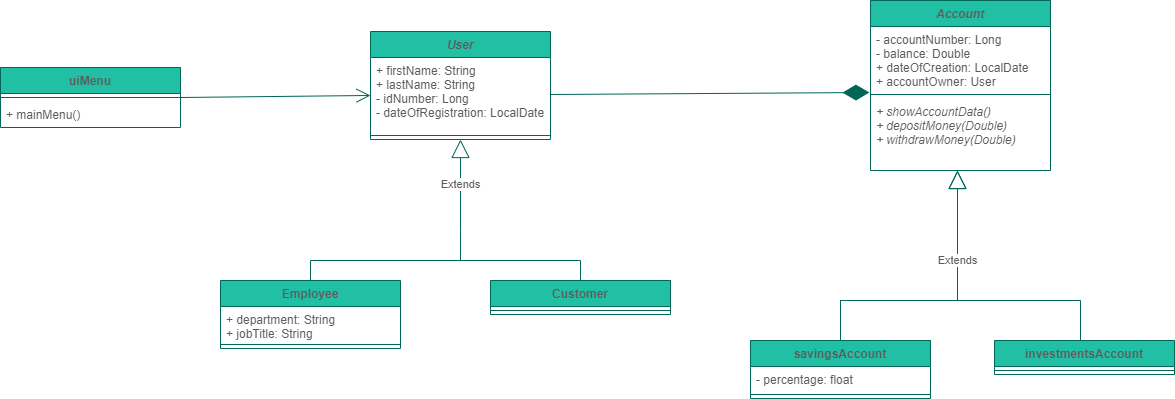

The diagram above was exported from draw.io. Its source (the exported page's mxGraphModel, read from the mxfile embedded in the PNG):
<mxGraphModel dx="1695" dy="545" grid="1" gridSize="10" guides="1" tooltips="1" connect="1" arrows="1" fold="1" page="1" pageScale="1" pageWidth="827" pageHeight="1169" math="0" shadow="0">
  <root>
    <mxCell id="WIyWlLk6GJQsqaUBKTNV-0" />
    <mxCell id="WIyWlLk6GJQsqaUBKTNV-1" parent="WIyWlLk6GJQsqaUBKTNV-0" />
    <mxCell id="JyuTFh09p6AN_5h6t5DV-0" value="User" style="swimlane;fontStyle=3;align=center;verticalAlign=top;childLayout=stackLayout;horizontal=1;startSize=26;horizontalStack=0;resizeParent=1;resizeParentMax=0;resizeLast=0;collapsible=1;marginBottom=0;fillColor=#21C0A5;strokeColor=#006658;fontColor=#5C5C5C;" parent="WIyWlLk6GJQsqaUBKTNV-1" vertex="1">
      <mxGeometry x="-300" y="361" width="180" height="108" as="geometry" />
    </mxCell>
    <mxCell id="JyuTFh09p6AN_5h6t5DV-1" value="+ firstName: String&#10;+ lastName: String&#10;- idNumber: Long&#10;- dateOfRegistration: LocalDate" style="text;strokeColor=none;fillColor=none;align=left;verticalAlign=top;spacingLeft=4;spacingRight=4;overflow=hidden;rotatable=0;points=[[0,0.5],[1,0.5]];portConstraint=eastwest;fontColor=#5C5C5C;" parent="JyuTFh09p6AN_5h6t5DV-0" vertex="1">
      <mxGeometry y="26" width="180" height="74" as="geometry" />
    </mxCell>
    <mxCell id="JyuTFh09p6AN_5h6t5DV-2" value="" style="line;strokeWidth=1;fillColor=none;align=left;verticalAlign=middle;spacingTop=-1;spacingLeft=3;spacingRight=3;rotatable=0;labelPosition=right;points=[];portConstraint=eastwest;strokeColor=#006658;fontColor=#5C5C5C;" parent="JyuTFh09p6AN_5h6t5DV-0" vertex="1">
      <mxGeometry y="100" width="180" height="8" as="geometry" />
    </mxCell>
    <mxCell id="JyuTFh09p6AN_5h6t5DV-4" value="Account" style="swimlane;fontStyle=3;align=center;verticalAlign=top;childLayout=stackLayout;horizontal=1;startSize=26;horizontalStack=0;resizeParent=1;resizeParentMax=0;resizeLast=0;collapsible=1;marginBottom=0;fillColor=#21C0A5;strokeColor=#006658;fontColor=#5C5C5C;" parent="WIyWlLk6GJQsqaUBKTNV-1" vertex="1">
      <mxGeometry x="200" y="330" width="180" height="170" as="geometry" />
    </mxCell>
    <mxCell id="JyuTFh09p6AN_5h6t5DV-5" value="- accountNumber: Long&#10;- balance: Double&#10;+ dateOfCreation: LocalDate&#10;+ accountOwner: User" style="text;strokeColor=none;fillColor=none;align=left;verticalAlign=top;spacingLeft=4;spacingRight=4;overflow=hidden;rotatable=0;points=[[0,0.5],[1,0.5]];portConstraint=eastwest;fontColor=#5C5C5C;" parent="JyuTFh09p6AN_5h6t5DV-4" vertex="1">
      <mxGeometry y="26" width="180" height="64" as="geometry" />
    </mxCell>
    <mxCell id="JyuTFh09p6AN_5h6t5DV-6" value="" style="line;strokeWidth=1;fillColor=none;align=left;verticalAlign=middle;spacingTop=-1;spacingLeft=3;spacingRight=3;rotatable=0;labelPosition=right;points=[];portConstraint=eastwest;strokeColor=#006658;fontColor=#5C5C5C;" parent="JyuTFh09p6AN_5h6t5DV-4" vertex="1">
      <mxGeometry y="90" width="180" height="8" as="geometry" />
    </mxCell>
    <mxCell id="JyuTFh09p6AN_5h6t5DV-7" value="+ showAccountData()&#10;+ depositMoney(Double)&#10;+ withdrawMoney(Double)" style="text;strokeColor=none;fillColor=none;align=left;verticalAlign=top;spacingLeft=4;spacingRight=4;overflow=hidden;rotatable=0;points=[[0,0.5],[1,0.5]];portConstraint=eastwest;fontStyle=2;fontColor=#5C5C5C;" parent="JyuTFh09p6AN_5h6t5DV-4" vertex="1">
      <mxGeometry y="98" width="180" height="72" as="geometry" />
    </mxCell>
    <mxCell id="JyuTFh09p6AN_5h6t5DV-8" value="uiMenu" style="swimlane;fontStyle=1;align=center;verticalAlign=top;childLayout=stackLayout;horizontal=1;startSize=26;horizontalStack=0;resizeParent=1;resizeParentMax=0;resizeLast=0;collapsible=1;marginBottom=0;fillColor=#21C0A5;strokeColor=#006658;fontColor=#5C5C5C;" parent="WIyWlLk6GJQsqaUBKTNV-1" vertex="1">
      <mxGeometry x="-670" y="397" width="180" height="60" as="geometry" />
    </mxCell>
    <mxCell id="JyuTFh09p6AN_5h6t5DV-10" value="" style="line;strokeWidth=1;fillColor=none;align=left;verticalAlign=middle;spacingTop=-1;spacingLeft=3;spacingRight=3;rotatable=0;labelPosition=right;points=[];portConstraint=eastwest;strokeColor=#006658;fontColor=#5C5C5C;" parent="JyuTFh09p6AN_5h6t5DV-8" vertex="1">
      <mxGeometry y="26" width="180" height="8" as="geometry" />
    </mxCell>
    <mxCell id="JyuTFh09p6AN_5h6t5DV-11" value="+ mainMenu()" style="text;strokeColor=none;fillColor=none;align=left;verticalAlign=top;spacingLeft=4;spacingRight=4;overflow=hidden;rotatable=0;points=[[0,0.5],[1,0.5]];portConstraint=eastwest;fontColor=#5C5C5C;" parent="JyuTFh09p6AN_5h6t5DV-8" vertex="1">
      <mxGeometry y="34" width="180" height="26" as="geometry" />
    </mxCell>
    <mxCell id="JyuTFh09p6AN_5h6t5DV-12" value="savingsAccount" style="swimlane;fontStyle=1;align=center;verticalAlign=top;childLayout=stackLayout;horizontal=1;startSize=26;horizontalStack=0;resizeParent=1;resizeParentMax=0;resizeLast=0;collapsible=1;marginBottom=0;fillColor=#21C0A5;strokeColor=#006658;fontColor=#5C5C5C;" parent="WIyWlLk6GJQsqaUBKTNV-1" vertex="1">
      <mxGeometry x="80" y="670" width="180" height="58" as="geometry" />
    </mxCell>
    <mxCell id="JyuTFh09p6AN_5h6t5DV-13" value="- percentage: float" style="text;strokeColor=none;fillColor=none;align=left;verticalAlign=top;spacingLeft=4;spacingRight=4;overflow=hidden;rotatable=0;points=[[0,0.5],[1,0.5]];portConstraint=eastwest;fontColor=#5C5C5C;" parent="JyuTFh09p6AN_5h6t5DV-12" vertex="1">
      <mxGeometry y="26" width="180" height="24" as="geometry" />
    </mxCell>
    <mxCell id="JyuTFh09p6AN_5h6t5DV-14" value="" style="line;strokeWidth=1;fillColor=none;align=left;verticalAlign=middle;spacingTop=-1;spacingLeft=3;spacingRight=3;rotatable=0;labelPosition=right;points=[];portConstraint=eastwest;strokeColor=#006658;fontColor=#5C5C5C;" parent="JyuTFh09p6AN_5h6t5DV-12" vertex="1">
      <mxGeometry y="50" width="180" height="8" as="geometry" />
    </mxCell>
    <mxCell id="JyuTFh09p6AN_5h6t5DV-25" style="edgeStyle=orthogonalEdgeStyle;rounded=0;orthogonalLoop=1;jettySize=auto;html=1;endArrow=none;endFill=0;exitX=0.5;exitY=0;exitDx=0;exitDy=0;strokeColor=#006658;fontColor=#5C5C5C;" parent="WIyWlLk6GJQsqaUBKTNV-1" source="JyuTFh09p6AN_5h6t5DV-16" edge="1">
      <mxGeometry relative="1" as="geometry">
        <mxPoint x="240" y="630" as="targetPoint" />
        <mxPoint x="440" y="660" as="sourcePoint" />
        <Array as="points">
          <mxPoint x="414" y="680" />
          <mxPoint x="410" y="680" />
          <mxPoint x="410" y="630" />
        </Array>
      </mxGeometry>
    </mxCell>
    <mxCell id="JyuTFh09p6AN_5h6t5DV-16" value="investmentsAccount" style="swimlane;fontStyle=1;align=center;verticalAlign=top;childLayout=stackLayout;horizontal=1;startSize=26;horizontalStack=0;resizeParent=1;resizeParentMax=0;resizeLast=0;collapsible=1;marginBottom=0;fillColor=#21C0A5;strokeColor=#006658;fontColor=#5C5C5C;" parent="WIyWlLk6GJQsqaUBKTNV-1" vertex="1">
      <mxGeometry x="324" y="670" width="180" height="34" as="geometry" />
    </mxCell>
    <mxCell id="JyuTFh09p6AN_5h6t5DV-18" value="" style="line;strokeWidth=1;fillColor=none;align=left;verticalAlign=middle;spacingTop=-1;spacingLeft=3;spacingRight=3;rotatable=0;labelPosition=right;points=[];portConstraint=eastwest;strokeColor=#006658;fontColor=#5C5C5C;" parent="JyuTFh09p6AN_5h6t5DV-16" vertex="1">
      <mxGeometry y="26" width="180" height="8" as="geometry" />
    </mxCell>
    <mxCell id="JyuTFh09p6AN_5h6t5DV-20" value="Extends" style="endArrow=block;endSize=16;endFill=0;html=1;rounded=0;exitX=0.5;exitY=0;exitDx=0;exitDy=0;edgeStyle=orthogonalEdgeStyle;strokeColor=#006658;fontColor=#5C5C5C;" parent="WIyWlLk6GJQsqaUBKTNV-1" source="JyuTFh09p6AN_5h6t5DV-12" target="JyuTFh09p6AN_5h6t5DV-7" edge="1">
      <mxGeometry x="0.3728" width="160" relative="1" as="geometry">
        <mxPoint x="210" y="490" as="sourcePoint" />
        <mxPoint x="280" y="520" as="targetPoint" />
        <Array as="points">
          <mxPoint x="170" y="630" />
          <mxPoint x="287" y="630" />
        </Array>
        <mxPoint as="offset" />
      </mxGeometry>
    </mxCell>
    <mxCell id="9UsftDw8BP7K2HeOexc0-0" value="" style="endArrow=diamondThin;endFill=1;endSize=24;html=1;rounded=0;entryX=-0.006;entryY=1.031;entryDx=0;entryDy=0;entryPerimeter=0;exitX=1;exitY=0.5;exitDx=0;exitDy=0;strokeColor=#006658;fontColor=#5C5C5C;" parent="WIyWlLk6GJQsqaUBKTNV-1" source="JyuTFh09p6AN_5h6t5DV-1" target="JyuTFh09p6AN_5h6t5DV-5" edge="1">
      <mxGeometry width="160" relative="1" as="geometry">
        <mxPoint x="-10" y="410" as="sourcePoint" />
        <mxPoint x="190" y="280" as="targetPoint" />
      </mxGeometry>
    </mxCell>
    <mxCell id="9UsftDw8BP7K2HeOexc0-1" value="" style="endArrow=open;endFill=1;endSize=12;html=1;rounded=0;exitX=1;exitY=0.5;exitDx=0;exitDy=0;exitPerimeter=0;strokeColor=#006658;fontColor=#5C5C5C;" parent="WIyWlLk6GJQsqaUBKTNV-1" source="JyuTFh09p6AN_5h6t5DV-10" target="JyuTFh09p6AN_5h6t5DV-1" edge="1">
      <mxGeometry width="160" relative="1" as="geometry">
        <mxPoint x="30" y="740" as="sourcePoint" />
        <mxPoint x="190" y="740" as="targetPoint" />
      </mxGeometry>
    </mxCell>
    <mxCell id="9UsftDw8BP7K2HeOexc0-2" value="Employee" style="swimlane;fontStyle=1;align=center;verticalAlign=top;childLayout=stackLayout;horizontal=1;startSize=26;horizontalStack=0;resizeParent=1;resizeParentMax=0;resizeLast=0;collapsible=1;marginBottom=0;fillColor=#21C0A5;strokeColor=#006658;fontColor=#5C5C5C;" parent="WIyWlLk6GJQsqaUBKTNV-1" vertex="1">
      <mxGeometry x="-450" y="610" width="180" height="68" as="geometry" />
    </mxCell>
    <mxCell id="9UsftDw8BP7K2HeOexc0-3" value="+ department: String&#10;+ jobTitle: String" style="text;strokeColor=none;fillColor=none;align=left;verticalAlign=top;spacingLeft=4;spacingRight=4;overflow=hidden;rotatable=0;points=[[0,0.5],[1,0.5]];portConstraint=eastwest;fontColor=#5C5C5C;" parent="9UsftDw8BP7K2HeOexc0-2" vertex="1">
      <mxGeometry y="26" width="180" height="34" as="geometry" />
    </mxCell>
    <mxCell id="9UsftDw8BP7K2HeOexc0-4" value="" style="line;strokeWidth=1;fillColor=none;align=left;verticalAlign=middle;spacingTop=-1;spacingLeft=3;spacingRight=3;rotatable=0;labelPosition=right;points=[];portConstraint=eastwest;strokeColor=#006658;fontColor=#5C5C5C;" parent="9UsftDw8BP7K2HeOexc0-2" vertex="1">
      <mxGeometry y="60" width="180" height="8" as="geometry" />
    </mxCell>
    <mxCell id="9UsftDw8BP7K2HeOexc0-18" style="edgeStyle=orthogonalEdgeStyle;rounded=0;orthogonalLoop=1;jettySize=auto;html=1;exitX=0.5;exitY=0;exitDx=0;exitDy=0;endArrow=none;endFill=0;strokeColor=#006658;fontColor=#5C5C5C;" parent="WIyWlLk6GJQsqaUBKTNV-1" source="9UsftDw8BP7K2HeOexc0-10" edge="1">
      <mxGeometry relative="1" as="geometry">
        <mxPoint x="-210" y="560" as="targetPoint" />
        <Array as="points">
          <mxPoint x="-90" y="590" />
          <mxPoint x="-210" y="590" />
        </Array>
      </mxGeometry>
    </mxCell>
    <mxCell id="9UsftDw8BP7K2HeOexc0-10" value="Customer" style="swimlane;fontStyle=1;align=center;verticalAlign=top;childLayout=stackLayout;horizontal=1;startSize=26;horizontalStack=0;resizeParent=1;resizeParentMax=0;resizeLast=0;collapsible=1;marginBottom=0;fillColor=#21C0A5;strokeColor=#006658;fontColor=#5C5C5C;" parent="WIyWlLk6GJQsqaUBKTNV-1" vertex="1">
      <mxGeometry x="-180" y="610" width="180" height="34" as="geometry" />
    </mxCell>
    <mxCell id="9UsftDw8BP7K2HeOexc0-12" value="" style="line;strokeWidth=1;fillColor=none;align=left;verticalAlign=middle;spacingTop=-1;spacingLeft=3;spacingRight=3;rotatable=0;labelPosition=right;points=[];portConstraint=eastwest;strokeColor=#006658;fontColor=#5C5C5C;" parent="9UsftDw8BP7K2HeOexc0-10" vertex="1">
      <mxGeometry y="26" width="180" height="8" as="geometry" />
    </mxCell>
    <mxCell id="9UsftDw8BP7K2HeOexc0-13" value="Extends" style="endArrow=block;endSize=16;endFill=0;html=1;rounded=0;exitX=0.5;exitY=0;exitDx=0;exitDy=0;edgeStyle=orthogonalEdgeStyle;strokeColor=#006658;fontColor=#5C5C5C;" parent="WIyWlLk6GJQsqaUBKTNV-1" edge="1">
      <mxGeometry x="0.3728" width="160" relative="1" as="geometry">
        <mxPoint x="170" y="670" as="sourcePoint" />
        <mxPoint x="287" y="500" as="targetPoint" />
        <Array as="points">
          <mxPoint x="170" y="630" />
          <mxPoint x="287" y="630" />
        </Array>
        <mxPoint as="offset" />
      </mxGeometry>
    </mxCell>
    <mxCell id="9UsftDw8BP7K2HeOexc0-17" value="Extends" style="endArrow=block;endSize=16;endFill=0;html=1;rounded=0;entryX=0.5;entryY=1;entryDx=0;entryDy=0;strokeColor=#006658;fontColor=#5C5C5C;" parent="WIyWlLk6GJQsqaUBKTNV-1" target="JyuTFh09p6AN_5h6t5DV-0" edge="1">
      <mxGeometry width="160" relative="1" as="geometry">
        <mxPoint x="-210" y="560" as="sourcePoint" />
        <mxPoint x="60" y="540" as="targetPoint" />
      </mxGeometry>
    </mxCell>
    <mxCell id="9UsftDw8BP7K2HeOexc0-20" style="edgeStyle=orthogonalEdgeStyle;rounded=0;orthogonalLoop=1;jettySize=auto;html=1;exitX=0.5;exitY=0;exitDx=0;exitDy=0;endArrow=none;endFill=0;strokeColor=#006658;fontColor=#5C5C5C;" parent="WIyWlLk6GJQsqaUBKTNV-1" source="9UsftDw8BP7K2HeOexc0-2" edge="1">
      <mxGeometry relative="1" as="geometry">
        <mxPoint x="-210" y="570" as="targetPoint" />
        <mxPoint x="-80" y="620" as="sourcePoint" />
        <Array as="points">
          <mxPoint x="-360" y="590" />
          <mxPoint x="-210" y="590" />
        </Array>
      </mxGeometry>
    </mxCell>
  </root>
</mxGraphModel>